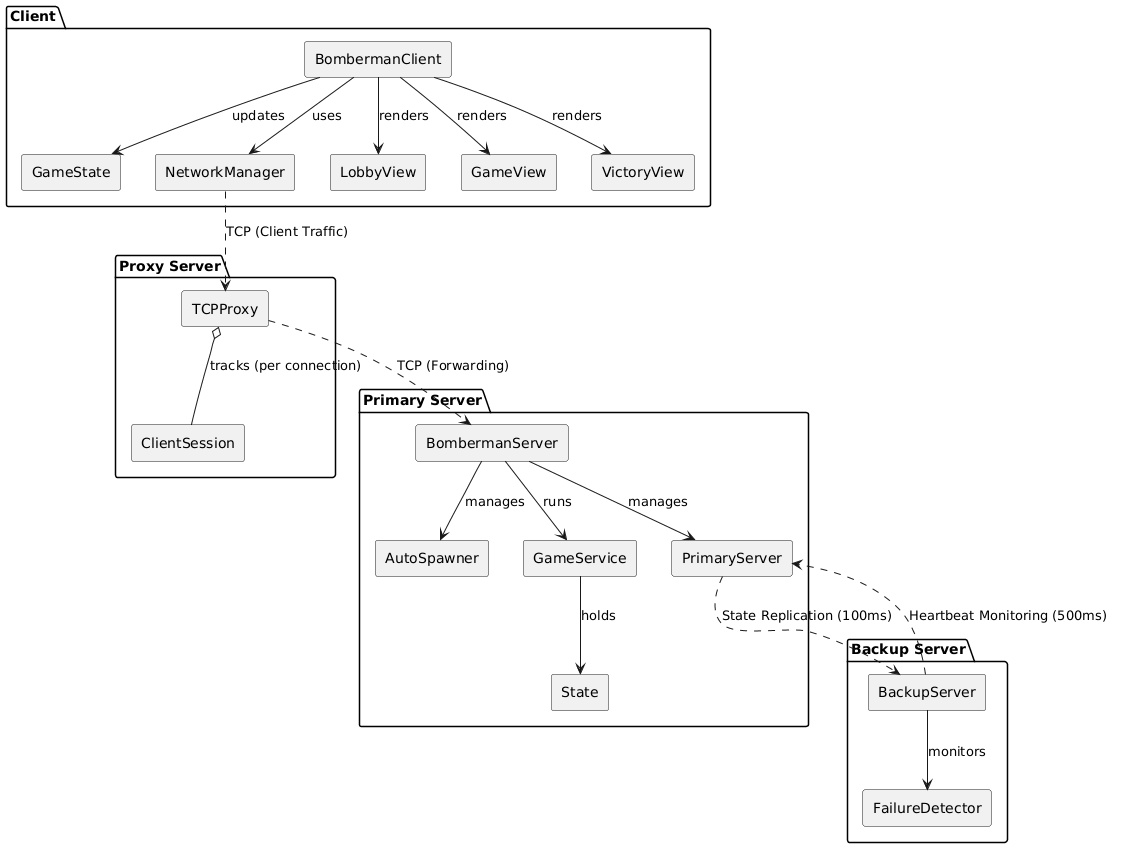

The diagram above was rendered by PlantUML. Its source (embedded in the PNG):
@startuml
skinparam componentStyle rectangle

package "Client" {
  [BombermanClient] as GC
  [GameState] as GS
  [NetworkManager] as NM
  [LobbyView] as LV
  [GameView] as GV
  [VictoryView] as VV

  GC --> GS : updates
  GC --> NM : uses
  GC --> LV : renders
  GC --> GV : renders
  GC --> VV : renders
}

package "Proxy Server" {
  [TCPProxy] as PS
  [ClientSession] as CS
  PS o-- CS : tracks (per connection)
}

package "Primary Server" {
  [BombermanServer] as MS
  [AutoSpawner] as AS
  [PrimaryServer] as PRS
  [GameService] as GSVC
  [State] as ST

  MS --> AS : manages
  MS --> PRS : manages
  MS --> GSVC : runs
  GSVC --> ST : holds
}

package "Backup Server" {
  [BackupServer] as BS
  [FailureDetector] as FD
  BS --> FD : monitors
}

NM ..> PS : TCP (Client Traffic)
PS ..> MS : TCP (Forwarding)
PRS ..> BS : State Replication (100ms)
BS ..> PRS : Heartbeat Monitoring (500ms)
@enduml